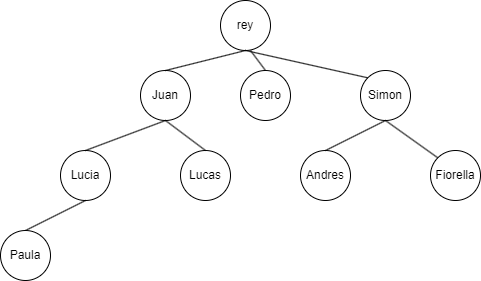

The diagram above was exported from draw.io. Its source (the exported page's mxGraphModel, read from the mxfile embedded in the PNG):
<mxGraphModel dx="1393" dy="758" grid="1" gridSize="10" guides="1" tooltips="1" connect="1" arrows="1" fold="1" page="1" pageScale="1" pageWidth="827" pageHeight="1169" math="0" shadow="0">
  <root>
    <mxCell id="0" />
    <mxCell id="1" parent="0" />
    <mxCell id="GQRzeBhzXrQ4DQhMF1xB-1" value="rey" style="ellipse;whiteSpace=wrap;html=1;aspect=fixed;" parent="1" vertex="1">
      <mxGeometry x="300" y="130" width="50" height="50" as="geometry" />
    </mxCell>
    <mxCell id="GQRzeBhzXrQ4DQhMF1xB-2" value="Juan" style="ellipse;whiteSpace=wrap;html=1;aspect=fixed;" parent="1" vertex="1">
      <mxGeometry x="220" y="200" width="50" height="50" as="geometry" />
    </mxCell>
    <mxCell id="GQRzeBhzXrQ4DQhMF1xB-3" value="Simon" style="ellipse;whiteSpace=wrap;html=1;aspect=fixed;" parent="1" vertex="1">
      <mxGeometry x="440" y="200" width="50" height="50" as="geometry" />
    </mxCell>
    <mxCell id="GQRzeBhzXrQ4DQhMF1xB-4" value="Lucas" style="ellipse;whiteSpace=wrap;html=1;aspect=fixed;" parent="1" vertex="1">
      <mxGeometry x="260" y="280" width="50" height="50" as="geometry" />
    </mxCell>
    <mxCell id="GQRzeBhzXrQ4DQhMF1xB-5" value="Lucia" style="ellipse;whiteSpace=wrap;html=1;aspect=fixed;" parent="1" vertex="1">
      <mxGeometry x="140" y="280" width="50" height="50" as="geometry" />
    </mxCell>
    <mxCell id="GQRzeBhzXrQ4DQhMF1xB-6" value="Fiorella" style="ellipse;whiteSpace=wrap;html=1;aspect=fixed;" parent="1" vertex="1">
      <mxGeometry x="510" y="280" width="50" height="50" as="geometry" />
    </mxCell>
    <mxCell id="GQRzeBhzXrQ4DQhMF1xB-7" value="Andres" style="ellipse;whiteSpace=wrap;html=1;aspect=fixed;" parent="1" vertex="1">
      <mxGeometry x="380" y="280" width="50" height="50" as="geometry" />
    </mxCell>
    <mxCell id="GQRzeBhzXrQ4DQhMF1xB-8" value="" style="endArrow=none;html=1;rounded=0;entryX=0.5;entryY=1;entryDx=0;entryDy=0;exitX=0.5;exitY=0;exitDx=0;exitDy=0;" parent="1" source="GQRzeBhzXrQ4DQhMF1xB-2" target="GQRzeBhzXrQ4DQhMF1xB-1" edge="1">
      <mxGeometry width="50" height="50" relative="1" as="geometry">
        <mxPoint x="210" y="190" as="sourcePoint" />
        <mxPoint x="260" y="140" as="targetPoint" />
      </mxGeometry>
    </mxCell>
    <mxCell id="GQRzeBhzXrQ4DQhMF1xB-9" value="" style="endArrow=none;html=1;rounded=0;entryX=0.5;entryY=1;entryDx=0;entryDy=0;exitX=0;exitY=0;exitDx=0;exitDy=0;" parent="1" source="GQRzeBhzXrQ4DQhMF1xB-3" target="GQRzeBhzXrQ4DQhMF1xB-1" edge="1">
      <mxGeometry width="50" height="50" relative="1" as="geometry">
        <mxPoint x="390" y="420" as="sourcePoint" />
        <mxPoint x="440" y="370" as="targetPoint" />
      </mxGeometry>
    </mxCell>
    <mxCell id="GQRzeBhzXrQ4DQhMF1xB-10" value="" style="endArrow=none;html=1;rounded=0;entryX=0.5;entryY=1;entryDx=0;entryDy=0;exitX=0;exitY=0;exitDx=0;exitDy=0;" parent="1" source="GQRzeBhzXrQ4DQhMF1xB-6" target="GQRzeBhzXrQ4DQhMF1xB-3" edge="1">
      <mxGeometry width="50" height="50" relative="1" as="geometry">
        <mxPoint x="390" y="420" as="sourcePoint" />
        <mxPoint x="440" y="370" as="targetPoint" />
      </mxGeometry>
    </mxCell>
    <mxCell id="GQRzeBhzXrQ4DQhMF1xB-11" value="" style="endArrow=none;html=1;rounded=0;entryX=0.5;entryY=1;entryDx=0;entryDy=0;exitX=0.5;exitY=0;exitDx=0;exitDy=0;" parent="1" source="GQRzeBhzXrQ4DQhMF1xB-7" target="GQRzeBhzXrQ4DQhMF1xB-3" edge="1">
      <mxGeometry width="50" height="50" relative="1" as="geometry">
        <mxPoint x="390" y="420" as="sourcePoint" />
        <mxPoint x="440" y="370" as="targetPoint" />
      </mxGeometry>
    </mxCell>
    <mxCell id="GQRzeBhzXrQ4DQhMF1xB-12" value="" style="endArrow=none;html=1;rounded=0;entryX=0.5;entryY=1;entryDx=0;entryDy=0;exitX=0.5;exitY=0;exitDx=0;exitDy=0;" parent="1" source="GQRzeBhzXrQ4DQhMF1xB-4" target="GQRzeBhzXrQ4DQhMF1xB-2" edge="1">
      <mxGeometry width="50" height="50" relative="1" as="geometry">
        <mxPoint x="390" y="420" as="sourcePoint" />
        <mxPoint x="440" y="370" as="targetPoint" />
      </mxGeometry>
    </mxCell>
    <mxCell id="GQRzeBhzXrQ4DQhMF1xB-13" value="" style="endArrow=none;html=1;rounded=0;entryX=0.5;entryY=1;entryDx=0;entryDy=0;exitX=0.5;exitY=0;exitDx=0;exitDy=0;" parent="1" source="GQRzeBhzXrQ4DQhMF1xB-5" target="GQRzeBhzXrQ4DQhMF1xB-2" edge="1">
      <mxGeometry width="50" height="50" relative="1" as="geometry">
        <mxPoint x="390" y="420" as="sourcePoint" />
        <mxPoint x="440" y="370" as="targetPoint" />
      </mxGeometry>
    </mxCell>
    <mxCell id="GQRzeBhzXrQ4DQhMF1xB-16" value="Pedro" style="ellipse;whiteSpace=wrap;html=1;aspect=fixed;" parent="1" vertex="1">
      <mxGeometry x="320" y="200" width="50" height="50" as="geometry" />
    </mxCell>
    <mxCell id="GQRzeBhzXrQ4DQhMF1xB-17" value="" style="endArrow=none;html=1;rounded=0;exitX=0.5;exitY=0;exitDx=0;exitDy=0;" parent="1" source="GQRzeBhzXrQ4DQhMF1xB-16" edge="1">
      <mxGeometry width="50" height="50" relative="1" as="geometry">
        <mxPoint x="250" y="420" as="sourcePoint" />
        <mxPoint x="330" y="180" as="targetPoint" />
      </mxGeometry>
    </mxCell>
    <mxCell id="LI0UT_8zUbpSMUSrbRht-1" value="" style="endArrow=none;html=1;rounded=0;entryX=0.5;entryY=1;entryDx=0;entryDy=0;exitX=0.5;exitY=0;exitDx=0;exitDy=0;" edge="1" parent="1" source="LI0UT_8zUbpSMUSrbRht-2" target="GQRzeBhzXrQ4DQhMF1xB-5">
      <mxGeometry width="50" height="50" relative="1" as="geometry">
        <mxPoint x="120" y="450" as="sourcePoint" />
        <mxPoint x="170" y="400" as="targetPoint" />
      </mxGeometry>
    </mxCell>
    <mxCell id="LI0UT_8zUbpSMUSrbRht-2" value="Paula" style="ellipse;whiteSpace=wrap;html=1;aspect=fixed;" vertex="1" parent="1">
      <mxGeometry x="80" y="360" width="50" height="50" as="geometry" />
    </mxCell>
  </root>
</mxGraphModel>